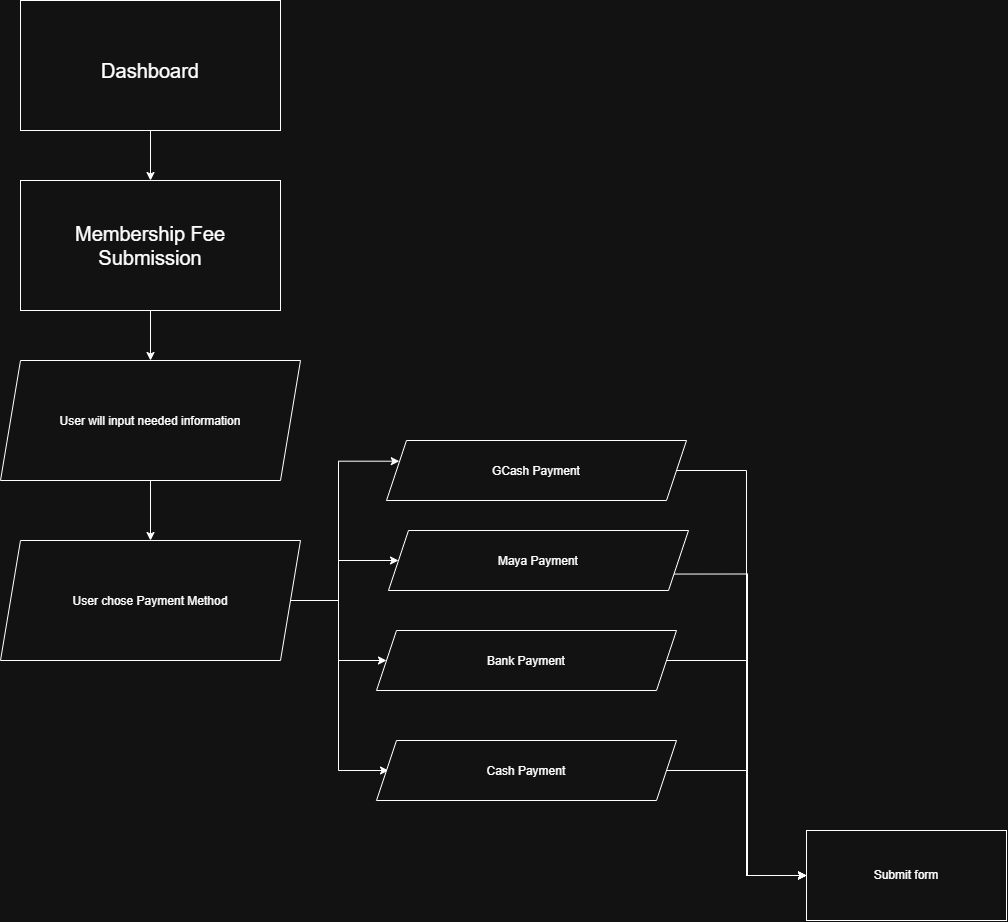

The diagram above was exported from draw.io. Its source (the exported page's mxGraphModel, read from the mxfile embedded in the PNG):
<mxGraphModel dx="3071" dy="1800" grid="1" gridSize="10" guides="1" tooltips="1" connect="1" arrows="1" fold="1" page="1" pageScale="1" pageWidth="827" pageHeight="1169" math="0" shadow="0">
  <root>
    <mxCell id="0" />
    <mxCell id="1" parent="0" />
    <mxCell id="2" edge="1" parent="1" source="3" style="edgeStyle=orthogonalEdgeStyle;rounded=0;orthogonalLoop=1;jettySize=auto;html=1;" target="8" value="">
      <mxGeometry relative="1" as="geometry" />
    </mxCell>
    <mxCell id="3" parent="1" style="rounded=0;whiteSpace=wrap;html=1;" value="" vertex="1">
      <mxGeometry height="130" width="260" x="120" y="130" as="geometry" />
    </mxCell>
    <mxCell id="4" parent="1" style="text;html=1;whiteSpace=wrap;strokeColor=none;fillColor=none;align=center;verticalAlign=middle;rounded=0;fontSize=20;" value="Dashboard" vertex="1">
      <mxGeometry height="60" width="146" x="177" y="170" as="geometry" />
    </mxCell>
    <mxCell id="5" edge="1" parent="1" source="6" style="edgeStyle=orthogonalEdgeStyle;rounded=0;orthogonalLoop=1;jettySize=auto;html=1;" target="11" value="">
      <mxGeometry relative="1" as="geometry" />
    </mxCell>
    <mxCell id="6" parent="1" style="shape=parallelogram;perimeter=parallelogramPerimeter;whiteSpace=wrap;html=1;shapeInside=1;fixedSize=1;" value="User will input needed information" vertex="1">
      <mxGeometry height="120" width="300" x="100" y="490" as="geometry" />
    </mxCell>
    <mxCell id="7" edge="1" parent="1" source="8" style="edgeStyle=orthogonalEdgeStyle;rounded=0;orthogonalLoop=1;jettySize=auto;html=1;" target="6" value="">
      <mxGeometry relative="1" as="geometry" />
    </mxCell>
    <mxCell id="8" parent="1" style="rounded=0;whiteSpace=wrap;html=1;" value="&lt;span style=&quot;font-size: 20px;&quot;&gt;Membership Fee Submission&lt;/span&gt;" vertex="1">
      <mxGeometry height="130" width="260" x="120" y="310" as="geometry" />
    </mxCell>
    <mxCell id="9" edge="1" parent="1" source="11" style="edgeStyle=orthogonalEdgeStyle;rounded=0;orthogonalLoop=1;jettySize=auto;html=1;" target="17" value="">
      <mxGeometry relative="1" as="geometry" />
    </mxCell>
    <mxCell id="10" edge="1" parent="1" style="edgeStyle=orthogonalEdgeStyle;rounded=0;orthogonalLoop=1;jettySize=auto;html=1;entryX=0;entryY=0.5;entryDx=0;entryDy=0;">
      <mxGeometry relative="1" as="geometry">
        <Array as="points">
          <mxPoint x="438" y="730" />
          <mxPoint x="438" y="900" />
        </Array>
        <mxPoint x="392" y="730" as="sourcePoint" />
        <mxPoint x="488" y="900" as="targetPoint" />
      </mxGeometry>
    </mxCell>
    <mxCell id="11" parent="1" style="shape=parallelogram;perimeter=parallelogramPerimeter;whiteSpace=wrap;html=1;shapeInside=1;fixedSize=1;" value="User chose Payment Method" vertex="1">
      <mxGeometry height="120" width="300" x="100" y="670" as="geometry" />
    </mxCell>
    <mxCell id="12" edge="1" parent="1" source="13" style="edgeStyle=orthogonalEdgeStyle;rounded=0;orthogonalLoop=1;jettySize=auto;html=1;entryX=0;entryY=0.5;entryDx=0;entryDy=0;" target="22">
      <mxGeometry relative="1" as="geometry" />
    </mxCell>
    <mxCell id="13" parent="1" style="shape=parallelogram;perimeter=parallelogramPerimeter;whiteSpace=wrap;html=1;shapeInside=1;fixedSize=1;" value="GCash Payment" vertex="1">
      <mxGeometry height="60" width="300" x="486" y="570" as="geometry" />
    </mxCell>
    <mxCell id="14" edge="1" parent="1" source="15" style="edgeStyle=orthogonalEdgeStyle;rounded=0;orthogonalLoop=1;jettySize=auto;html=1;exitX=1;exitY=0.75;exitDx=0;exitDy=0;entryX=0;entryY=0.5;entryDx=0;entryDy=0;" target="22">
      <mxGeometry relative="1" as="geometry" />
    </mxCell>
    <mxCell id="15" parent="1" style="shape=parallelogram;perimeter=parallelogramPerimeter;whiteSpace=wrap;html=1;shapeInside=1;fixedSize=1;" value="Maya Payment" vertex="1">
      <mxGeometry height="60" width="300" x="488" y="660" as="geometry" />
    </mxCell>
    <mxCell id="16" edge="1" parent="1" source="17" style="edgeStyle=orthogonalEdgeStyle;rounded=0;orthogonalLoop=1;jettySize=auto;html=1;entryX=0;entryY=0.5;entryDx=0;entryDy=0;" target="22">
      <mxGeometry relative="1" as="geometry">
        <Array as="points">
          <mxPoint x="846" y="790" />
          <mxPoint x="846" y="1005" />
        </Array>
      </mxGeometry>
    </mxCell>
    <mxCell id="17" parent="1" style="shape=parallelogram;perimeter=parallelogramPerimeter;whiteSpace=wrap;html=1;shapeInside=1;fixedSize=1;" value="Bank Payment" vertex="1">
      <mxGeometry height="60" width="300" x="476" y="760" as="geometry" />
    </mxCell>
    <mxCell id="18" edge="1" parent="1" source="19" style="edgeStyle=orthogonalEdgeStyle;rounded=0;orthogonalLoop=1;jettySize=auto;html=1;entryX=0;entryY=0.5;entryDx=0;entryDy=0;" target="22">
      <mxGeometry relative="1" as="geometry">
        <Array as="points">
          <mxPoint x="846" y="900" />
          <mxPoint x="846" y="1005" />
        </Array>
      </mxGeometry>
    </mxCell>
    <mxCell id="19" parent="1" style="shape=parallelogram;perimeter=parallelogramPerimeter;whiteSpace=wrap;html=1;shapeInside=1;fixedSize=1;" value="Cash Payment" vertex="1">
      <mxGeometry height="60" width="300" x="476" y="870" as="geometry" />
    </mxCell>
    <mxCell id="20" edge="1" parent="1" style="edgeStyle=orthogonalEdgeStyle;rounded=0;orthogonalLoop=1;jettySize=auto;html=1;entryX=0.036;entryY=0.345;entryDx=0;entryDy=0;entryPerimeter=0;">
      <mxGeometry relative="1" x="-0.0004" as="geometry">
        <Array as="points">
          <mxPoint x="438" y="730" />
          <mxPoint x="438" y="590.7" />
        </Array>
        <mxPoint x="392" y="730" as="sourcePoint" />
        <mxPoint x="498.79999999999995" y="590.6999999999999" as="targetPoint" />
      </mxGeometry>
    </mxCell>
    <mxCell id="21" edge="1" parent="1" style="edgeStyle=orthogonalEdgeStyle;rounded=0;orthogonalLoop=1;jettySize=auto;html=1;entryX=0;entryY=0.5;entryDx=0;entryDy=0;">
      <mxGeometry relative="1" x="-0.0685" as="geometry">
        <Array as="points">
          <mxPoint x="438" y="730" />
          <mxPoint x="438" y="690" />
        </Array>
        <mxPoint x="391.9999999999999" y="730" as="sourcePoint" />
        <mxPoint x="498" y="689.9999999999999" as="targetPoint" />
      </mxGeometry>
    </mxCell>
    <mxCell id="22" parent="1" style="rounded=0;whiteSpace=wrap;html=1;" value="Submit form" vertex="1">
      <mxGeometry height="90" width="200" x="906" y="960" as="geometry" />
    </mxCell>
  </root>
</mxGraphModel>